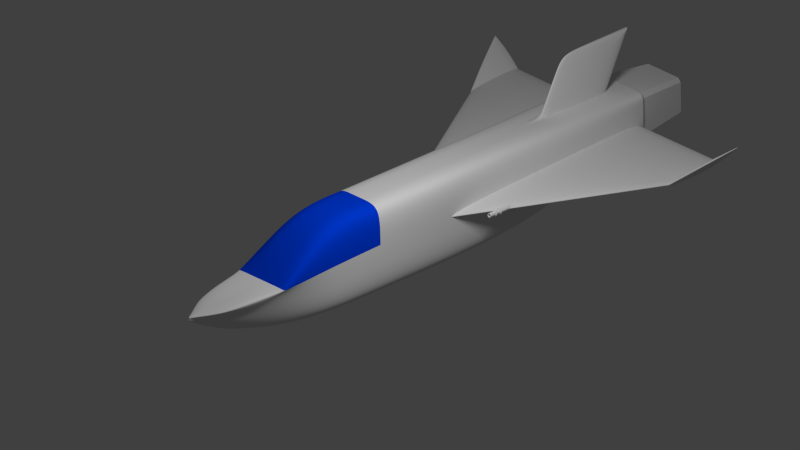 # Source: alex2.blend  (saved by Blender 2.67.0; exported with 4.5.12 LTS)
import bpy
from mathutils import Matrix  # noqa: F401  (used for matrix-valued properties, if any)

bpy.ops.wm.read_factory_settings(use_empty=True)
scene = bpy.context.scene
scene.name = 'Scene'

# ---- collections
col_collection_1 = bpy.data.collections.new('Collection 1'); scene.collection.children.link(col_collection_1)
col_collection_2 = bpy.data.collections.new('Collection 2'); scene.collection.children.link(col_collection_2)

# ---- materials (node trees are filled in below, after node groups)
mat_material = bpy.data.materials.new('Material')
mat_material.alpha_threshold = 0.0
mat_material.roughness = 0.5
mat_material.line_color = (0.0, 0.0, 0.0, 1.0)
mat_window = bpy.data.materials.new('WINDOW')
mat_window.alpha_threshold = 0.0
mat_window.diffuse_color = (0.0, 0.05073, 0.8, 1.0)
mat_window.roughness = 0.5
mat_window.line_color = (0.0, 0.0, 0.0, 1.0)

# ---- material node trees

# ---- world
world_world = bpy.data.worlds.new('World'); scene.world = world_world
world_world.color = (0.05088, 0.05088, 0.05088)
world_world.use_sun_shadow = False
world_world.sun_shadow_jitter_overblur = 0.0
world_world.cycles.sampling_method = 'MANUAL'
world_world.cycles.sample_map_resolution = 256

# ---- cameras
cam_camera = bpy.data.cameras.new('Camera')
cam_camera.type = 'ORTHO'
cam_camera.clip_end = 100.0
cam_camera.lens = 35.0
cam_camera.sensor_width = 32.0
cam_camera.sensor_height = 18.0
cam_camera.ortho_scale = 14.41
cam_camera.dof.focus_distance = 0.0

# ---- lights
light_lamp = bpy.data.lights.new('Lamp', 'POINT')
light_lamp.transmission_factor = 0.0
light_lamp.cutoff_distance = 30.0
light_lamp.energy = 1000.0
light_lamp.shadow_buffer_clip_start = 1.001
light_lamp.shadow_soft_size = 1.0
light_lamp.shadow_maximum_resolution = 0.006
light_lamp.use_absolute_resolution = True
light_lamp.cycles.use_multiple_importance_sampling = False

# ---- meshes
me_cube = bpy.data.meshes.new('Cube')
me_cube.from_pydata([(0.5938, 5.579, -0.0555), (0.1546, -4.665, -0.205), (0.0, -5.163, -0.1421), (0.0, 5.579, -0.0555), (0.5938, 5.579, 0.9077), (0.3567, -4.665, -0.05361), (0.0, -5.163, -0.05361), (0.0, 5.579, 0.9077), (0.296, -3.252, -0.8768), (0.0, -3.252, -0.8768), (0.5938, -3.327, 0.06879), (0.0, -3.327, 0.06879), (0.0, -0.9323, -0.9077), (0.0, -0.9323, 0.9077), (0.5938, -0.9323, -0.9077), (0.5938, -0.9323, 0.9077), (0.0, -2.131, -0.9077), (0.0, -2.131, 0.9545), (0.5938, -2.131, -0.9077), (0.5938, -2.131, 0.9545), (0.2295, -4.058, -0.4945), (0.5484, -4.102, 0.05358), (0.0, -4.215, -0.6659), (0.0, -4.259, 0.008012), (0.0, 3.273, -0.9077), (0.0, 3.591, 0.9077), (0.5938, 3.273, -0.9077), (0.5938, 2.866, 0.9077), (0.0, 4.204, -0.07786), (0.0, 5.187, 0.9077), (0.5938, 4.204, -0.07786), (0.5938, 3.896, 0.9077), (0.5938, 5.579, 0.7402), (0.1546, -4.665, -0.155), (0.0, -5.163, -0.09207), (0.0, 5.579, 0.7402), (0.5938, -3.314, 0.03042), (0.5938, -0.9323, 0.143), (0.5938, -2.131, 0.1069), (0.3042, -4.073, -0.3283), (0.5938, 3.769, 0.287), (0.5938, 4.58, 0.4629), (0.5055, -3.296, -0.2386), (0.5938, -0.9395, -0.06884), (0.5938, -2.131, -0.1939), (0.282, -4.068, -0.3775), (0.5938, 3.843, 0.08724), (0.5938, 4.656, 0.2215), (0.5938, 5.579, 0.5043), (0.1546, -4.665, -0.1698), (0.0, -5.163, -0.1069), (0.0, 5.579, 0.5043), (0.5938, 0.7016, 0.177), (0.5938, 3.735, 0.3007), (0.5938, 0.6959, -0.004054), (0.5938, 3.793, 0.1291), (2.609, 4.226, 0.2899), (2.609, 4.276, 0.1668), (0.5947, 5.565, 0.381), (0.5947, 5.574, 0.2), (3.273, 5.557, 0.9274), (3.273, 5.58, 0.7955), (2.619, 5.561, 0.3669), (2.619, 5.577, 0.2105), (0.0, -0.9323, 0.143), (0.1153, 5.579, -0.0555), (0.03001, -5.066, -0.1543), (0.1153, 5.579, 0.9077), (0.06924, -5.066, -0.05361), (0.05747, -3.252, -0.8768), (0.1153, -3.327, 0.06879), (0.1153, -0.9323, -0.9077), (0.1153, -0.9323, 0.9077), (0.1153, -2.131, -0.9077), (0.1153, -2.131, 0.9545), (0.04455, -4.184, -0.6326), (0.1065, -4.228, 0.01686), (0.1153, 3.273, -0.9077), (0.04636, 3.591, 0.9077), (0.1153, 4.204, -0.07786), (0.1153, 5.187, 0.9077), (0.03001, -5.066, -0.1043), (0.1153, 5.579, 0.7402), (0.1153, 5.579, 0.5043), (0.03001, -5.066, -0.1191), (0.0, 4.152, 1.978), (0.0, 5.748, 1.978), (0.04349, 4.152, 1.978), (0.1153, 5.748, 1.978)], [(37, 64)], [(75, 66, 2, 22), (76, 23, 6, 68), (39, 21, 5, 33), (81, 68, 6, 34), (79, 77, 24, 28), (83, 65, 3, 51), (73, 69, 9, 16), (74, 17, 11, 70), (38, 19, 10, 36), (36, 10, 21, 39), (70, 11, 23, 76), (77, 71, 12, 24), (78, 25, 13, 72), (40, 27, 15, 37), (71, 73, 16, 12), (72, 13, 17, 74), (37, 15, 19, 38), (69, 75, 22, 9), (78, 80, 88, 87), (41, 31, 27, 40), (65, 79, 28, 3), (67, 7, 29, 80), (32, 4, 31, 41), (45, 39, 33, 49), (84, 81, 34, 50), (67, 82, 35, 7), (44, 38, 36, 42), (42, 36, 39, 45), (40, 37, 52, 53), (43, 37, 38, 44), (47, 41, 40, 46), (48, 32, 41, 47), (82, 83, 51, 35), (20, 45, 49, 1), (66, 84, 50, 2), (18, 44, 42, 8), (8, 42, 45, 20), (26, 46, 43, 14), (14, 43, 44, 18), (30, 47, 46, 26), (0, 48, 47, 30), (43, 46, 55, 54), (46, 40, 53, 55), (37, 43, 54, 52), (54, 57, 56, 52), (55, 53, 58, 59), (55, 57, 54), (56, 53, 52), (58, 53, 56, 62), (56, 57, 61, 60), (57, 63, 61), (62, 56, 60), (63, 57, 55, 59), (63, 59, 58, 62), (61, 63, 62, 60), (20, 1, 66, 75), (21, 76, 68, 5), (33, 5, 68, 81), (30, 26, 77, 79), (48, 0, 65, 83), (18, 8, 69, 73), (19, 74, 70, 10), (10, 70, 76, 21), (26, 14, 71, 77), (27, 78, 72, 15), (14, 18, 73, 71), (15, 72, 74, 19), (8, 20, 75, 69), (31, 80, 78, 27), (0, 30, 79, 65), (4, 67, 80, 31), (49, 33, 81, 84), (4, 32, 82, 67), (32, 48, 83, 82), (1, 49, 84, 66), (88, 86, 85, 87), (80, 29, 86, 88), (25, 78, 87, 85)])
me_cube.polygons.foreach_set('use_smooth', [True] * 78)
me_cube.polygons.foreach_set('material_index', [0, 0, 0, 0, 0, 0, 0, 1, 1, 0, 0, 0, 0, 0, 0, 1, 1, 0, 0, 0, 0, 0, 0, 0, 0, 0, 0, 0, 0, 0, 0, 0, 0, 0, 0, 0, 0, 0, 0, 0, 0, 0, 0, 0, 0, 0, 0, 0, 0, 0, 0, 0, 0, 0, 0, 0, 0, 0, 0, 0, 0, 1, 0, 0, 0, 0, 1, 0, 0, 0, 0, 0, 0, 0, 0, 0, 0, 0])
_k = {(3, 65): 1.0, (4, 32): 1.0, (7, 35): 1.0, (5, 21): 0.23922, (7, 67): 1.0, (6, 68): 0.23922, (0, 30): 0.22745, (4, 31): 0.12549, (10, 70): 1.0, (10, 21): 0.23922, (15, 72): 1.0, (15, 27): 0.12549, (27, 31): 0.12549, (0, 48): 1.0, (3, 51): 1.0, (10, 36): 1.0, (15, 37): 1.0, (36, 38): 1.0, (37, 38): 1.0, (32, 48): 1.0, (35, 51): 1.0, (52, 53): 1.0, (52, 54): 1.0, (53, 55): 1.0, (54, 55): 1.0, (56, 57): 1.0, (58, 59): 1.0, (60, 61): 1.0, (53, 58): 1.0, (55, 59): 1.0, (56, 62): 1.0, (57, 63): 1.0, (62, 63): 1.0, (37, 64): 1.0, (0, 65): 1.0, (4, 67): 1.0, (5, 68): 0.23922, (11, 70): 1.0, (13, 72): 1.0, (25, 78): 0.73725, (29, 80): 1.0, (78, 80): 1.0, (85, 87): 0.41569, (86, 88): 1.0}
me_cube.attributes.new('crease_edge', 'FLOAT', 'EDGE').data.foreach_set('value', [_k.get((min(e.vertices), max(e.vertices)), 0.0) for e in me_cube.edges])
me_cube.materials.append(mat_material)
me_cube.materials.append(mat_window)
me_cube.use_remesh_preserve_volume = False
me_cube.use_remesh_preserve_attributes = False
me_cube.use_mirror_vertex_groups = False
me_cube.update()
me_cylinder = bpy.data.meshes.new('Cylinder')
me_cylinder.from_pydata([(3.763e-08, -2.83, 0.5345), (0.1043, -2.83, 0.5242), (0.2045, -2.83, 0.4938), (0.2969, -2.83, 0.4444), (0.3779, -2.83, 0.3779), (0.4444, -2.83, 0.2969), (0.4938, -2.83, 0.2045), (0.5242, -2.83, 0.1043), (0.5345, -2.83, -8.391e-09), (0.5242, -2.83, -0.1043), (0.4938, -2.83, -0.2045), (0.4444, -2.83, -0.2969), (0.3779, -2.83, -0.3779), (0.2969, -2.83, -0.4444), (0.2045, -2.83, -0.4938), (0.1043, -2.83, -0.5242), (-1.365e-07, -2.83, -0.5345), (-0.1043, -2.83, -0.5242), (-0.2045, -2.83, -0.4938), (-0.2969, -2.83, -0.4444), (-0.3779, -2.83, -0.3779), (-0.4444, -2.83, -0.2969), (-0.4938, -2.83, -0.2045), (-0.5242, -2.83, -0.1043), (-0.5345, -2.83, 4.376e-07), (-0.5242, -2.83, 0.1043), (-0.4938, -2.83, 0.2045), (-0.4444, -2.83, 0.2969), (-0.3779, -2.83, 0.3779), (-0.2969, -2.83, 0.4444), (-0.2045, -2.83, 0.4938), (-0.1043, -2.83, 0.5242), (1.719e-08, -2.884, 0.7066), (0.1379, -2.884, 0.693), (0.2704, -2.884, 0.6528), (0.3926, -2.884, 0.5875), (0.4997, -2.884, 0.4997), (0.5875, -2.884, 0.3926), (0.6528, -2.884, 0.2704), (0.693, -2.884, 0.1379), (0.7066, -2.884, -1.277e-08), (0.693, -2.884, -0.1379), (0.6528, -2.884, -0.2704), (0.5875, -2.884, -0.3926), (0.4997, -2.884, -0.4997), (0.3926, -2.884, -0.5875), (0.2704, -2.884, -0.6528), (0.1379, -2.884, -0.693), (-2.131e-07, -2.884, -0.7066), (-0.1379, -2.884, -0.693), (-0.2704, -2.884, -0.6528), (-0.3926, -2.884, -0.5875), (-0.4997, -2.884, -0.4997), (-0.5875, -2.884, -0.3926), (-0.6528, -2.884, -0.2704), (-0.693, -2.884, -0.1379), (-0.7066, -2.884, 5.769e-07), (-0.693, -2.884, 0.1379), (-0.6528, -2.884, 0.2704), (-0.5875, -2.884, 0.3926), (-0.4997, -2.884, 0.4997), (-0.3926, -2.884, 0.5875), (-0.2704, -2.884, 0.6528), (-0.1379, -2.884, 0.693), (7.764e-09, -2.991, 0.7778), (0.1517, -2.991, 0.7628), (0.2976, -2.991, 0.7186), (0.4321, -2.991, 0.6467), (0.55, -2.991, 0.55), (0.6467, -2.991, 0.4321), (0.7186, -2.991, 0.2976), (0.7628, -2.991, 0.1517), (0.7778, -2.991, -4.317e-08), (0.7628, -2.991, -0.1517), (0.7186, -2.991, -0.2976), (0.6467, -2.991, -0.4321), (0.55, -2.991, -0.55), (0.4321, -2.991, -0.6467), (0.2976, -2.991, -0.7186), (0.1517, -2.991, -0.7628), (-2.457e-07, -2.991, -0.7778), (-0.1517, -2.991, -0.7628), (-0.2976, -2.991, -0.7186), (-0.4321, -2.991, -0.6467), (-0.55, -2.991, -0.55), (-0.6467, -2.991, -0.4321), (-0.7186, -2.991, -0.2976), (-0.7628, -2.991, -0.1517), (-0.7778, -2.991, 6.059e-07), (-0.7628, -2.991, 0.1517), (-0.7186, -2.991, 0.2976), (-0.6467, -2.991, 0.4321), (-0.55, -2.991, 0.55), (-0.4321, -2.991, 0.6467), (-0.2976, -2.991, 0.7186), (-0.1517, -2.991, 0.7628), (7.764e-09, -3.115, 0.7778), (0.1517, -3.115, 0.7628), (0.2976, -3.115, 0.7186), (0.4321, -3.115, 0.6467), (0.55, -3.115, 0.55), (0.6467, -3.115, 0.4321), (0.7186, -3.115, 0.2976), (0.7628, -3.115, 0.1517), (0.7778, -3.115, -2.724e-08), (0.7628, -3.115, -0.1517), (0.7186, -3.115, -0.2976), (0.6467, -3.115, -0.4321), (0.55, -3.115, -0.55), (0.4321, -3.115, -0.6467), (0.2976, -3.115, -0.7186), (0.1517, -3.115, -0.7628), (-2.457e-07, -3.115, -0.7778), (-0.1517, -3.115, -0.7628), (-0.2976, -3.115, -0.7186), (-0.4321, -3.115, -0.6467), (-0.55, -3.115, -0.55), (-0.6467, -3.115, -0.4321), (-0.7186, -3.115, -0.2976), (-0.7628, -3.115, -0.1517), (-0.7778, -3.115, 6.218e-07), (-0.7628, -3.115, 0.1517), (-0.7186, -3.115, 0.2976), (-0.6467, -3.115, 0.4321), (-0.55, -3.115, 0.55), (-0.4321, -3.115, 0.6467), (-0.2976, -3.115, 0.7186), (-0.1517, -3.115, 0.7628), (1.529e-08, -3.238, 0.7074), (0.138, -3.238, 0.6938), (0.2707, -3.238, 0.6535), (0.393, -3.238, 0.5882), (0.5002, -3.238, 0.5002), (0.5882, -3.238, 0.393), (0.6535, -3.238, 0.2707), (0.6938, -3.238, 0.138), (0.7074, -3.238, -3.706e-10), (0.6938, -3.238, -0.138), (0.6535, -3.238, -0.2707), (0.5882, -3.238, -0.393), (0.5002, -3.238, -0.5002), (0.393, -3.238, -0.5882), (0.2707, -3.238, -0.6535), (0.138, -3.238, -0.6938), (-2.152e-07, -3.238, -0.7074), (-0.138, -3.238, -0.6938), (-0.2707, -3.238, -0.6535), (-0.393, -3.238, -0.5882), (-0.5002, -3.238, -0.5002), (-0.5882, -3.238, -0.393), (-0.6535, -3.238, -0.2707), (-0.6938, -3.238, -0.138), (-0.7074, -3.238, 5.899e-07), (-0.6938, -3.238, 0.138), (-0.6535, -3.238, 0.2707), (-0.5882, -3.238, 0.393), (-0.5002, -3.238, 0.5002), (-0.393, -3.238, 0.5882), (-0.2707, -3.238, 0.6535), (-0.138, -3.238, 0.6938), (3.157e-08, -3.309, 0.5346), (0.1043, -3.309, 0.5244), (0.2046, -3.309, 0.4939), (0.297, -3.309, 0.4445), (0.378, -3.309, 0.378), (0.4445, -3.309, 0.297), (0.4939, -3.309, 0.2046), (0.5244, -3.309, 0.1043), (0.5346, -3.309, 3.732e-08), (0.5244, -3.309, -0.1043), (0.4939, -3.309, -0.2046), (0.4445, -3.309, -0.297), (0.378, -3.309, -0.378), (0.297, -3.309, -0.4445), (0.2046, -3.309, -0.4939), (0.1043, -3.309, -0.5244), (-1.426e-07, -3.309, -0.5346), (-0.1043, -3.309, -0.5244), (-0.2046, -3.309, -0.4939), (-0.297, -3.309, -0.4445), (-0.3781, -3.309, -0.378), (-0.4445, -3.309, -0.297), (-0.4939, -3.309, -0.2046), (-0.5244, -3.309, -0.1043), (-0.5346, -3.309, 4.835e-07), (-0.5244, -3.309, 0.1043), (-0.4939, -3.309, 0.2046), (-0.4445, -3.309, 0.297), (-0.378, -3.309, 0.3781), (-0.297, -3.309, 0.4445), (-0.2046, -3.309, 0.4939), (-0.1043, -3.309, 0.5244), (3.157e-08, -4.817, 0.5346), (0.1043, -4.817, 0.5244), (0.2046, -4.817, 0.4939), (0.297, -4.817, 0.4445), (0.378, -4.817, 0.378), (0.4445, -4.817, 0.297), (0.4939, -4.817, 0.2046), (0.5244, -4.817, 0.1043), (0.5346, -4.817, 1.329e-07), (0.5244, -4.817, -0.1043), (0.4939, -4.817, -0.2046), (0.4445, -4.817, -0.297), (0.378, -4.817, -0.378), (0.297, -4.817, -0.4445), (0.2046, -4.817, -0.4939), (0.1043, -4.817, -0.5244), (-1.426e-07, -4.817, -0.5346), (-0.1043, -4.817, -0.5244), (-0.2046, -4.817, -0.4939), (-0.297, -4.817, -0.4445), (-0.3781, -4.817, -0.378), (-0.4445, -4.817, -0.297), (-0.4939, -4.817, -0.2046), (-0.5244, -4.817, -0.1043), (-0.5346, -4.817, 5.79e-07), (-0.5244, -4.817, 0.1043), (-0.4939, -4.817, 0.2046), (-0.4445, -4.817, 0.297), (-0.378, -4.817, 0.3781), (-0.297, -4.817, 0.4445), (-0.2046, -4.817, 0.4939), (-0.1043, -4.817, 0.5244), (3.763e-08, -2.29, 0.5345), (3.763e-08, -1.839, 0.5345), (0.1043, -2.29, 0.5242), (0.1043, -1.839, 0.5242), (0.2045, -2.29, 0.4938), (0.2045, -1.839, 0.4938), (0.2969, -2.29, 0.4444), (0.2969, -1.839, 0.4444), (0.3779, -2.29, 0.3779), (0.3779, -1.839, 0.3779), (0.4444, -2.29, 0.2969), (0.4444, -1.839, 0.2969), (0.4938, -2.29, 0.2045), (0.4938, -1.839, 0.2045), (0.5242, -2.29, 0.1043), (0.5242, -1.839, 0.1043), (0.5345, -2.29, -1.04e-07), (0.5345, -1.839, -8.391e-09), (0.5242, -2.29, -0.1043), (0.5242, -1.839, -0.1043), (0.4938, -2.29, -0.2045), (0.4938, -1.839, -0.2045), (0.4444, -2.29, -0.2969), (0.4444, -1.839, -0.2969), (0.3779, -2.29, -0.3779), (0.3779, -1.839, -0.3779), (0.2969, -2.29, -0.4444), (0.2969, -1.839, -0.4444), (0.2045, -2.29, -0.4938), (0.2045, -1.839, -0.4938), (0.1043, -2.29, -0.5242), (0.1043, -1.839, -0.5242), (-1.365e-07, -2.29, -0.5345), (-1.365e-07, -1.839, -0.5345), (-0.1043, -2.29, -0.5242), (-0.1043, -1.839, -0.5242), (-0.2045, -2.29, -0.4938), (-0.2045, -1.839, -0.4938), (-0.2969, -2.29, -0.4444), (-0.2969, -1.839, -0.4444), (-0.3779, -2.29, -0.3779), (-0.3779, -1.839, -0.3779), (-0.4444, -2.29, -0.2969), (-0.4444, -1.839, -0.2969), (-0.4938, -2.29, -0.2045), (-0.4938, -1.839, -0.2045), (-0.5242, -2.29, -0.1043), (-0.5242, -1.839, -0.1043), (-0.5345, -2.29, 3.739e-07), (-0.5345, -1.839, 4.376e-07), (-0.5242, -2.29, 0.1043), (-0.5242, -1.839, 0.1043), (-0.4938, -2.29, 0.2045), (-0.4938, -1.839, 0.2045), (-0.4444, -2.29, 0.2969), (-0.4444, -1.839, 0.2969), (-0.3779, -2.29, 0.3779), (-0.3779, -1.839, 0.3779), (-0.2969, -2.29, 0.4444), (-0.2969, -1.839, 0.4444), (-0.2045, -2.29, 0.4938), (-0.2045, -1.839, 0.4938), (-0.1043, -2.29, 0.5242), (-0.1043, -1.839, 0.5242), (1.719e-08, -1.785, 0.7066), (0.1379, -1.785, 0.693), (0.2704, -1.785, 0.6528), (0.3926, -1.785, 0.5875), (0.4997, -1.785, 0.4997), (0.5875, -1.785, 0.3926), (0.6528, -1.785, 0.2704), (0.693, -1.785, 0.1379), (0.7066, -1.785, -1.277e-08), (0.693, -1.785, -0.1379), (0.6528, -1.785, -0.2704), (0.5875, -1.785, -0.3926), (0.4997, -1.785, -0.4997), (0.3926, -1.785, -0.5875), (0.2704, -1.785, -0.6528), (0.1379, -1.785, -0.693), (-2.131e-07, -1.785, -0.7066), (-0.1379, -1.785, -0.693), (-0.2704, -1.785, -0.6528), (-0.3926, -1.785, -0.5875), (-0.4997, -1.785, -0.4997), (-0.5875, -1.785, -0.3926), (-0.6528, -1.785, -0.2704), (-0.693, -1.785, -0.1379), (-0.7066, -1.785, 5.769e-07), (-0.693, -1.785, 0.1379), (-0.6528, -1.785, 0.2704), (-0.5875, -1.785, 0.3926), (-0.4997, -1.785, 0.4997), (-0.3926, -1.785, 0.5875), (-0.2704, -1.785, 0.6528), (-0.1379, -1.785, 0.693), (7.764e-09, -1.677, 0.7778), (0.1517, -1.677, 0.7628), (0.2976, -1.677, 0.7186), (0.4321, -1.677, 0.6467), (0.55, -1.677, 0.55), (0.6467, -1.677, 0.4321), (0.7186, -1.677, 0.2976), (0.7628, -1.677, 0.1517), (0.7778, -1.677, -4.317e-08), (0.7628, -1.677, -0.1517), (0.7186, -1.677, -0.2976), (0.6467, -1.677, -0.4321), (0.55, -1.677, -0.55), (0.4321, -1.677, -0.6467), (0.2976, -1.677, -0.7186), (0.1517, -1.677, -0.7628), (-2.457e-07, -1.677, -0.7778), (-0.1517, -1.677, -0.7628), (-0.2976, -1.677, -0.7186), (-0.4321, -1.677, -0.6467), (-0.55, -1.677, -0.55), (-0.6467, -1.677, -0.4321), (-0.7186, -1.677, -0.2976), (-0.7628, -1.677, -0.1517), (-0.7778, -1.677, 6.059e-07), (-0.7628, -1.677, 0.1517), (-0.7186, -1.677, 0.2976), (-0.6467, -1.677, 0.4321), (-0.55, -1.677, 0.55), (-0.4321, -1.677, 0.6467), (-0.2976, -1.677, 0.7186), (-0.1517, -1.677, 0.7628), (7.764e-09, -1.553, 0.7778), (0.1517, -1.553, 0.7628), (0.2976, -1.553, 0.7186), (0.4321, -1.553, 0.6467), (0.55, -1.553, 0.55), (0.6467, -1.553, 0.4321), (0.7186, -1.553, 0.2976), (0.7628, -1.553, 0.1517), (0.7778, -1.553, -2.724e-08), (0.7628, -1.553, -0.1517), (0.7186, -1.553, -0.2976), (0.6467, -1.553, -0.4321), (0.55, -1.553, -0.55), (0.4321, -1.553, -0.6467), (0.2976, -1.553, -0.7186), (0.1517, -1.553, -0.7628), (-2.457e-07, -1.553, -0.7778), (-0.1517, -1.553, -0.7628), (-0.2976, -1.553, -0.7186), (-0.4321, -1.553, -0.6467), (-0.55, -1.553, -0.55), (-0.6467, -1.553, -0.4321), (-0.7186, -1.553, -0.2976), (-0.7628, -1.553, -0.1517), (-0.7778, -1.553, 6.218e-07), (-0.7628, -1.553, 0.1517), (-0.7186, -1.553, 0.2976), (-0.6467, -1.553, 0.4321), (-0.55, -1.553, 0.55), (-0.4321, -1.553, 0.6467), (-0.2976, -1.553, 0.7186), (-0.1517, -1.553, 0.7628), (1.529e-08, -1.431, 0.7074), (0.138, -1.431, 0.6938), (0.2707, -1.431, 0.6535), (0.393, -1.431, 0.5882), (0.5002, -1.431, 0.5002), (0.5882, -1.431, 0.393), (0.6535, -1.431, 0.2707), (0.6938, -1.431, 0.138), (0.7074, -1.431, -3.706e-10), (0.6938, -1.431, -0.138), (0.6535, -1.431, -0.2707), (0.5882, -1.431, -0.393), (0.5002, -1.431, -0.5002), (0.393, -1.431, -0.5882), (0.2707, -1.431, -0.6535), (0.138, -1.431, -0.6938), (-2.152e-07, -1.431, -0.7074), (-0.138, -1.431, -0.6938), (-0.2707, -1.431, -0.6535), (-0.393, -1.431, -0.5882), (-0.5002, -1.431, -0.5002), (-0.5882, -1.431, -0.393), (-0.6535, -1.431, -0.2707), (-0.6938, -1.431, -0.138), (-0.7074, -1.431, 5.899e-07), (-0.6938, -1.431, 0.138), (-0.6535, -1.431, 0.2707), (-0.5882, -1.431, 0.393), (-0.5002, -1.431, 0.5002), (-0.393, -1.431, 0.5882), (-0.2707, -1.431, 0.6535), (-0.138, -1.431, 0.6938), (3.157e-08, -1.36, 0.5346), (0.1043, -1.36, 0.5244), (0.2046, -1.36, 0.4939), (0.297, -1.36, 0.4445), (0.378, -1.36, 0.378), (0.4445, -1.36, 0.297), (0.4939, -1.36, 0.2046), (0.5244, -1.36, 0.1043), (0.5346, -1.36, 3.732e-08), (0.5244, -1.36, -0.1043), (0.4939, -1.36, -0.2046), (0.4445, -1.36, -0.297), (0.378, -1.36, -0.378), (0.297, -1.36, -0.4445), (0.2046, -1.36, -0.4939), (0.1043, -1.36, -0.5244), (-1.426e-07, -1.36, -0.5346), (-0.1043, -1.36, -0.5244), (-0.2046, -1.36, -0.4939), (-0.297, -1.36, -0.4445), (-0.3781, -1.36, -0.378), (-0.4445, -1.36, -0.297), (-0.4939, -1.36, -0.2046), (-0.5244, -1.36, -0.1043), (-0.5346, -1.36, 4.835e-07), (-0.5244, -1.36, 0.1043), (-0.4939, -1.36, 0.2046), (-0.4445, -1.36, 0.297), (-0.378, -1.36, 0.3781), (-0.297, -1.36, 0.4445), (-0.2046, -1.36, 0.4939), (-0.1043, -1.36, 0.5244), (3.157e-08, 7.104, 0.5346), (0.1043, 7.104, 0.5244), (0.2046, 7.104, 0.4939), (0.297, 7.104, 0.4445), (0.378, 7.104, 0.378), (0.4445, 7.104, 0.297), (0.4939, 7.104, 0.2046), (0.5244, 7.104, 0.1043), (0.5346, 7.104, 1.329e-07), (0.5244, 7.104, -0.1043), (0.4939, 7.104, -0.2046), (0.4445, 7.104, -0.297), (0.378, 7.104, -0.378), (0.297, 7.104, -0.4445), (0.2046, 7.104, -0.4939), (0.1043, 7.104, -0.5244), (-1.426e-07, 7.104, -0.5346), (-0.1043, 7.104, -0.5244), (-0.2046, 7.104, -0.4939), (-0.297, 7.104, -0.4445), (-0.3781, 7.104, -0.378), (-0.4445, 7.104, -0.297), (-0.4939, 7.104, -0.2046), (-0.5244, 7.104, -0.1043), (-0.5346, 7.104, 5.79e-07), (-0.5244, 7.104, 0.1043), (-0.4939, 7.104, 0.2046), (-0.4445, 7.104, 0.297), (-0.378, 7.104, 0.3781), (-0.297, 7.104, 0.4445), (-0.2046, 7.104, 0.4939), (-0.1043, 7.104, 0.5244), (3.953e-08, -4.817, 0.4345), (0.08477, -4.817, 0.4262), (0.1663, -4.817, 0.4015), (0.2414, -4.817, 0.3613), (0.3073, -4.817, 0.3073), (0.3613, -4.817, 0.2414), (0.4015, -4.817, 0.1663), (0.4262, -4.817, 0.08477), (0.4345, -4.817, 1.478e-07), (0.4262, -4.817, -0.08477), (0.4015, -4.817, -0.1663), (0.3613, -4.817, -0.2414), (0.3073, -4.817, -0.3073), (0.2414, -4.817, -0.3613), (0.1663, -4.817, -0.4015), (0.08477, -4.817, -0.4262), (-1.021e-07, -4.817, -0.4345), (-0.08477, -4.817, -0.4262), (-0.1663, -4.817, -0.4015), (-0.2414, -4.817, -0.3613), (-0.3073, -4.817, -0.3073), (-0.3613, -4.817, -0.2414), (-0.4015, -4.817, -0.1663), (-0.4262, -4.817, -0.08477), (-0.4345, -4.817, 5.104e-07), (-0.4262, -4.817, 0.08477), (-0.4015, -4.817, 0.1663), (-0.3613, -4.817, 0.2414), (-0.3073, -4.817, 0.3073), (-0.2414, -4.817, 0.3613), (-0.1663, -4.817, 0.4015), (-0.08477, -4.817, 0.4262), (3.953e-08, -4.229, 0.4345), (0.08477, -4.229, 0.4262), (0.1663, -4.229, 0.4015), (0.2414, -4.229, 0.3613), (0.3073, -4.229, 0.3073), (0.3613, -4.229, 0.2414), (0.4015, -4.229, 0.1663), (0.4262, -4.229, 0.08477), (0.4345, -4.229, 3.354e-07), (0.4262, -4.229, -0.08477), (0.4015, -4.229, -0.1663), (0.3613, -4.229, -0.2414), (0.3073, -4.229, -0.3073), (0.2414, -4.229, -0.3613), (0.1663, -4.229, -0.4015), (0.08477, -4.229, -0.4262), (-1.021e-07, -4.229, -0.4345), (-0.08477, -4.229, -0.4262), (-0.1663, -4.229, -0.4015), (-0.2414, -4.229, -0.3613), (-0.3073, -4.229, -0.3073), (-0.3613, -4.229, -0.2414), (-0.4015, -4.229, -0.1663), (-0.4262, -4.229, -0.08477), (-0.4345, -4.229, 6.98e-07), (-0.4262, -4.229, 0.08477), (-0.4015, -4.229, 0.1663), (-0.3613, -4.229, 0.2414), (-0.3073, -4.229, 0.3073), (-0.2414, -4.229, 0.3613), (-0.1663, -4.229, 0.4015), (-0.08477, -4.229, 0.4262)], [], [(224, 0, 1, 226), (226, 1, 2, 228), (228, 2, 3, 230), (230, 3, 4, 232), (232, 4, 5, 234), (234, 5, 6, 236), (236, 6, 7, 238), (238, 7, 8, 240), (240, 8, 9, 242), (242, 9, 10, 244), (244, 10, 11, 246), (246, 11, 12, 248), (248, 12, 13, 250), (250, 13, 14, 252), (252, 14, 15, 254), (254, 15, 16, 256), (256, 16, 17, 258), (258, 17, 18, 260), (260, 18, 19, 262), (262, 19, 20, 264), (264, 20, 21, 266), (266, 21, 22, 268), (268, 22, 23, 270), (270, 23, 24, 272), (272, 24, 25, 274), (274, 25, 26, 276), (276, 26, 27, 278), (278, 27, 28, 280), (280, 28, 29, 282), (282, 29, 30, 284), (14, 13, 45, 46), (286, 31, 0, 224), (284, 30, 31, 286), (45, 44, 76, 77), (13, 12, 44, 45), (12, 11, 43, 44), (11, 10, 42, 43), (10, 9, 41, 42), (9, 8, 40, 41), (8, 7, 39, 40), (7, 6, 38, 39), (6, 5, 37, 38), (5, 4, 36, 37), (4, 3, 35, 36), (3, 2, 34, 35), (2, 1, 33, 34), (0, 31, 63, 32), (31, 30, 62, 63), (30, 29, 61, 62), (29, 28, 60, 61), (28, 27, 59, 60), (27, 26, 58, 59), (26, 25, 57, 58), (25, 24, 56, 57), (24, 23, 55, 56), (23, 22, 54, 55), (1, 0, 32, 33), (22, 21, 53, 54), (21, 20, 52, 53), (20, 19, 51, 52), (19, 18, 50, 51), (18, 17, 49, 50), (17, 16, 48, 49), (16, 15, 47, 48), (15, 14, 46, 47), (80, 79, 111, 112), (42, 41, 73, 74), (39, 38, 70, 71), (36, 35, 67, 68), (33, 32, 64, 65), (62, 61, 93, 94), (59, 58, 90, 91), (56, 55, 87, 88), (53, 52, 84, 85), (50, 49, 81, 82), (47, 46, 78, 79), (44, 43, 75, 76), (41, 40, 72, 73), (38, 37, 69, 70), (35, 34, 66, 67), (32, 63, 95, 64), (61, 60, 92, 93), (58, 57, 89, 90), (55, 54, 86, 87), (52, 51, 83, 84), (49, 48, 80, 81), (46, 45, 77, 78), (43, 42, 74, 75), (40, 39, 71, 72), (37, 36, 68, 69), (34, 33, 65, 66), (63, 62, 94, 95), (60, 59, 91, 92), (57, 56, 88, 89), (54, 53, 85, 86), (51, 50, 82, 83), (48, 47, 79, 80), (115, 114, 146, 147), (77, 76, 108, 109), (74, 73, 105, 106), (71, 70, 102, 103), (68, 67, 99, 100), (65, 64, 96, 97), (94, 93, 125, 126), (91, 90, 122, 123), (88, 87, 119, 120), (85, 84, 116, 117), (82, 81, 113, 114), (79, 78, 110, 111), (76, 75, 107, 108), (73, 72, 104, 105), (70, 69, 101, 102), (67, 66, 98, 99), (64, 95, 127, 96), (93, 92, 124, 125), (90, 89, 121, 122), (87, 86, 118, 119), (84, 83, 115, 116), (81, 80, 112, 113), (78, 77, 109, 110), (75, 74, 106, 107), (72, 71, 103, 104), (69, 68, 100, 101), (66, 65, 97, 98), (95, 94, 126, 127), (92, 91, 123, 124), (89, 88, 120, 121), (86, 85, 117, 118), (83, 82, 114, 115), (150, 149, 181, 182), (112, 111, 143, 144), (109, 108, 140, 141), (106, 105, 137, 138), (103, 102, 134, 135), (100, 99, 131, 132), (97, 96, 128, 129), (126, 125, 157, 158), (123, 122, 154, 155), (120, 119, 151, 152), (117, 116, 148, 149), (114, 113, 145, 146), (111, 110, 142, 143), (108, 107, 139, 140), (105, 104, 136, 137), (102, 101, 133, 134), (99, 98, 130, 131), (96, 127, 159, 128), (125, 124, 156, 157), (122, 121, 153, 154), (119, 118, 150, 151), (116, 115, 147, 148), (113, 112, 144, 145), (110, 109, 141, 142), (107, 106, 138, 139), (104, 103, 135, 136), (101, 100, 132, 133), (98, 97, 129, 130), (127, 126, 158, 159), (124, 123, 155, 156), (121, 120, 152, 153), (118, 117, 149, 150), (185, 184, 216, 217), (147, 146, 178, 179), (144, 143, 175, 176), (141, 140, 172, 173), (138, 137, 169, 170), (135, 134, 166, 167), (132, 131, 163, 164), (129, 128, 160, 161), (158, 157, 189, 190), (155, 154, 186, 187), (152, 151, 183, 184), (149, 148, 180, 181), (146, 145, 177, 178), (143, 142, 174, 175), (140, 139, 171, 172), (137, 136, 168, 169), (134, 133, 165, 166), (131, 130, 162, 163), (128, 159, 191, 160), (157, 156, 188, 189), (154, 153, 185, 186), (151, 150, 182, 183), (148, 147, 179, 180), (145, 144, 176, 177), (142, 141, 173, 174), (139, 138, 170, 171), (136, 135, 167, 168), (133, 132, 164, 165), (130, 129, 161, 162), (159, 158, 190, 191), (156, 155, 187, 188), (153, 152, 184, 185), (220, 219, 507, 508), (182, 181, 213, 214), (179, 178, 210, 211), (176, 175, 207, 208), (173, 172, 204, 205), (170, 169, 201, 202), (167, 166, 198, 199), (164, 163, 195, 196), (161, 160, 192, 193), (190, 189, 221, 222), (187, 186, 218, 219), (184, 183, 215, 216), (181, 180, 212, 213), (178, 177, 209, 210), (175, 174, 206, 207), (172, 171, 203, 204), (169, 168, 200, 201), (166, 165, 197, 198), (163, 162, 194, 195), (160, 191, 223, 192), (189, 188, 220, 221), (186, 185, 217, 218), (183, 182, 214, 215), (180, 179, 211, 212), (177, 176, 208, 209), (174, 173, 205, 206), (171, 170, 202, 203), (168, 167, 199, 200), (165, 164, 196, 197), (162, 161, 193, 194), (191, 190, 222, 223), (188, 187, 219, 220), (224, 226, 227, 225), (226, 228, 229, 227), (228, 230, 231, 229), (230, 232, 233, 231), (232, 234, 235, 233), (234, 236, 237, 235), (236, 238, 239, 237), (238, 240, 241, 239), (240, 242, 243, 241), (242, 244, 245, 243), (244, 246, 247, 245), (246, 248, 249, 247), (248, 250, 251, 249), (250, 252, 253, 251), (252, 254, 255, 253), (254, 256, 257, 255), (256, 258, 259, 257), (258, 260, 261, 259), (260, 262, 263, 261), (262, 264, 265, 263), (264, 266, 267, 265), (266, 268, 269, 267), (268, 270, 271, 269), (270, 272, 273, 271), (272, 274, 275, 273), (274, 276, 277, 275), (276, 278, 279, 277), (278, 280, 281, 279), (280, 282, 283, 281), (282, 284, 285, 283), (253, 302, 301, 251), (286, 224, 225, 287), (284, 286, 287, 285), (224, 286, 284, 282, 280, 278, 276, 274, 272, 270, 268, 266, 264, 262, 260, 258, 256, 254, 252, 250, 248, 246, 244, 242, 240, 238, 236, 234, 232, 230, 228, 226), (301, 333, 332, 300), (251, 301, 300, 249), (249, 300, 299, 247), (247, 299, 298, 245), (245, 298, 297, 243), (243, 297, 296, 241), (241, 296, 295, 239), (239, 295, 294, 237), (237, 294, 293, 235), (235, 293, 292, 233), (233, 292, 291, 231), (231, 291, 290, 229), (229, 290, 289, 227), (225, 288, 319, 287), (287, 319, 318, 285), (285, 318, 317, 283), (283, 317, 316, 281), (281, 316, 315, 279), (279, 315, 314, 277), (277, 314, 313, 275), (275, 313, 312, 273), (273, 312, 311, 271), (271, 311, 310, 269), (227, 289, 288, 225), (269, 310, 309, 267), (267, 309, 308, 265), (265, 308, 307, 263), (263, 307, 306, 261), (261, 306, 305, 259), (259, 305, 304, 257), (257, 304, 303, 255), (255, 303, 302, 253), (336, 368, 367, 335), (298, 330, 329, 297), (295, 327, 326, 294), (292, 324, 323, 291), (289, 321, 320, 288), (318, 350, 349, 317), (315, 347, 346, 314), (312, 344, 343, 311), (309, 341, 340, 308), (306, 338, 337, 305), (303, 335, 334, 302), (300, 332, 331, 299), (297, 329, 328, 296), (294, 326, 325, 293), (291, 323, 322, 290), (288, 320, 351, 319), (317, 349, 348, 316), (314, 346, 345, 313), (311, 343, 342, 310), (308, 340, 339, 307), (305, 337, 336, 304), (302, 334, 333, 301), (299, 331, 330, 298), (296, 328, 327, 295), (293, 325, 324, 292), (290, 322, 321, 289), (319, 351, 350, 318), (316, 348, 347, 315), (313, 345, 344, 312), (310, 342, 341, 309), (307, 339, 338, 306), (304, 336, 335, 303), (371, 403, 402, 370), (333, 365, 364, 332), (330, 362, 361, 329), (327, 359, 358, 326), (324, 356, 355, 323), (321, 353, 352, 320), (350, 382, 381, 349), (347, 379, 378, 346), (344, 376, 375, 343), (341, 373, 372, 340), (338, 370, 369, 337), (335, 367, 366, 334), (332, 364, 363, 331), (329, 361, 360, 328), (326, 358, 357, 325), (323, 355, 354, 322), (320, 352, 383, 351), (349, 381, 380, 348), (346, 378, 377, 345), (343, 375, 374, 342), (340, 372, 371, 339), (337, 369, 368, 336), (334, 366, 365, 333), (331, 363, 362, 330), (328, 360, 359, 327), (325, 357, 356, 324), (322, 354, 353, 321), (351, 383, 382, 350), (348, 380, 379, 347), (345, 377, 376, 344), (342, 374, 373, 341), (339, 371, 370, 338), (406, 438, 437, 405), (368, 400, 399, 367), (365, 397, 396, 364), (362, 394, 393, 361), (359, 391, 390, 358), (356, 388, 387, 355), (353, 385, 384, 352), (382, 414, 413, 381), (379, 411, 410, 378), (376, 408, 407, 375), (373, 405, 404, 372), (370, 402, 401, 369), (367, 399, 398, 366), (364, 396, 395, 363), (361, 393, 392, 360), (358, 390, 389, 357), (355, 387, 386, 354), (352, 384, 415, 383), (381, 413, 412, 380), (378, 410, 409, 377), (375, 407, 406, 374), (372, 404, 403, 371), (369, 401, 400, 368), (366, 398, 397, 365), (363, 395, 394, 362), (360, 392, 391, 359), (357, 389, 388, 356), (354, 386, 385, 353), (383, 415, 414, 382), (380, 412, 411, 379), (377, 409, 408, 376), (374, 406, 405, 373), (441, 473, 472, 440), (403, 435, 434, 402), (400, 432, 431, 399), (397, 429, 428, 396), (394, 426, 425, 393), (391, 423, 422, 390), (388, 420, 419, 387), (385, 417, 416, 384), (414, 446, 445, 413), (411, 443, 442, 410), (408, 440, 439, 407), (405, 437, 436, 404), (402, 434, 433, 401), (399, 431, 430, 398), (396, 428, 427, 395), (393, 425, 424, 392), (390, 422, 421, 389), (387, 419, 418, 386), (384, 416, 447, 415), (413, 445, 444, 412), (410, 442, 441, 409), (407, 439, 438, 406), (404, 436, 435, 403), (401, 433, 432, 400), (398, 430, 429, 397), (395, 427, 426, 394), (392, 424, 423, 391), (389, 421, 420, 388), (386, 418, 417, 385), (415, 447, 446, 414), (412, 444, 443, 411), (409, 441, 440, 408), (449, 450, 451, 452, 453, 454, 455, 456, 457, 458, 459, 460, 461, 462, 463, 464, 465, 466, 467, 468, 469, 470, 471, 472, 473, 474, 475, 476, 477, 478, 479, 448), (438, 470, 469, 437), (435, 467, 466, 434), (432, 464, 463, 431), (429, 461, 460, 428), (426, 458, 457, 425), (423, 455, 454, 422), (420, 452, 451, 419), (417, 449, 448, 416), (446, 478, 477, 445), (443, 475, 474, 442), (440, 472, 471, 439), (437, 469, 468, 436), (434, 466, 465, 433), (431, 463, 462, 430), (428, 460, 459, 427), (425, 457, 456, 424), (422, 454, 453, 421), (419, 451, 450, 418), (416, 448, 479, 447), (445, 477, 476, 444), (442, 474, 473, 441), (439, 471, 470, 438), (436, 468, 467, 435), (433, 465, 464, 432), (430, 462, 461, 429), (427, 459, 458, 426), (424, 456, 455, 423), (421, 453, 452, 420), (418, 450, 449, 417), (447, 479, 478, 446), (444, 476, 475, 443), (500, 499, 531, 532), (217, 216, 504, 505), (214, 213, 501, 502), (211, 210, 498, 499), (208, 207, 495, 496), (205, 204, 492, 493), (202, 201, 489, 490), (199, 198, 486, 487), (196, 195, 483, 484), (193, 192, 480, 481), (222, 221, 509, 510), (219, 218, 506, 507), (216, 215, 503, 504), (213, 212, 500, 501), (210, 209, 497, 498), (207, 206, 494, 495), (204, 203, 491, 492), (201, 200, 488, 489), (198, 197, 485, 486), (195, 194, 482, 483), (192, 223, 511, 480), (221, 220, 508, 509), (218, 217, 505, 506), (215, 214, 502, 503), (212, 211, 499, 500), (209, 208, 496, 497), (206, 205, 493, 494), (203, 202, 490, 491), (200, 199, 487, 488), (197, 196, 484, 485), (194, 193, 481, 482), (223, 222, 510, 511), (513, 512, 543, 542, 541, 540, 539, 538, 537, 536, 535, 534, 533, 532, 531, 530, 529, 528, 527, 526, 525, 524, 523, 522, 521, 520, 519, 518, 517, 516, 515, 514), (497, 496, 528, 529), (494, 493, 525, 526), (491, 490, 522, 523), (488, 487, 519, 520), (485, 484, 516, 517), (482, 481, 513, 514), (511, 510, 542, 543), (508, 507, 539, 540), (505, 504, 536, 537), (502, 501, 533, 534), (499, 498, 530, 531), (496, 495, 527, 528), (493, 492, 524, 525), (490, 489, 521, 522), (487, 486, 518, 519), (484, 483, 515, 516), (481, 480, 512, 513), (510, 509, 541, 542), (507, 506, 538, 539), (504, 503, 535, 536), (501, 500, 532, 533), (498, 497, 529, 530), (495, 494, 526, 527), (492, 491, 523, 524), (489, 488, 520, 521), (486, 485, 517, 518), (483, 482, 514, 515), (480, 511, 543, 512), (509, 508, 540, 541), (506, 505, 537, 538), (503, 502, 534, 535)])
me_cylinder.use_remesh_preserve_volume = False
me_cylinder.use_remesh_preserve_attributes = False
me_cylinder.use_mirror_vertex_groups = False
me_cylinder.update()
me_cube_003 = bpy.data.meshes.new('Cube.003')
me_cube_003.from_pydata([(-0.2655, 0.8059, -0.463), (0.008529, 0.8059, -0.463), (0.008529, -1.024, -0.463), (-0.2655, -1.024, -0.463), (-0.2655, 0.8059, -0.201), (0.008529, 0.8059, -0.201), (0.008529, -1.024, -0.201), (-0.2655, -1.024, -0.201), (-0.2317, 0.714, -0.463), (-0.02527, 0.714, -0.463), (-0.02527, -0.9324, -0.463), (-0.2317, -0.9324, -0.463), (-0.2317, 0.714, -0.2885), (-0.02527, 0.714, -0.2885), (-0.2317, 0.415, -0.5483), (-0.02527, 0.415, -0.5483), (-0.2317, 0.415, -0.5626), (-0.02527, 0.415, -0.5626)], [], [(4, 5, 1, 0), (5, 6, 2, 1), (6, 7, 3, 2), (7, 4, 0, 3), (3, 0, 8, 11), (7, 6, 5, 4), (2, 17, 1), (0, 1, 9, 8), (2, 3, 11, 10), (1, 2, 10, 9), (12, 13, 10, 11), (8, 9, 13, 12), (14, 0, 8), (9, 10, 13), (11, 8, 12), (15, 1, 9), (9, 8, 14, 15), (9, 15, 10), (17, 2, 10), (15, 14, 16, 17), (17, 10, 15), (11, 16, 14), (16, 3, 11), (3, 16, 0), (0, 16, 17, 1)])
me_cube_003.use_remesh_preserve_volume = False
me_cube_003.use_remesh_preserve_attributes = False
me_cube_003.use_mirror_vertex_groups = False
me_cube_003.update()
me_cube_002 = bpy.data.meshes.new('Cube.002')
me_cube_002.from_pydata([(-1.0, -1.0, 0.8023), (-0.8664, -1.0, 1.0), (-0.7979, 0.9091, 0.6391), (-0.6913, 0.9048, 0.7968), (0.7979, 0.9091, 0.6391), (0.6913, 0.9048, 0.7968), (1.0, -1.0, 0.8023), (0.8664, -1.0, 1.0), (-1.0, -1.0, -0.8203), (-0.8203, -0.9967, -1.0), (-0.6545, 0.9064, -0.799), (-0.7979, 0.9091, -0.6556), (0.6545, 0.9064, -0.799), (0.7979, 0.9091, -0.6556), (0.8203, -0.9967, -1.0), (1.0, -1.0, -0.8203), (-0.6847, 0.9088, 0.5478), (-0.5933, 0.9052, 0.6831), (0.6847, 0.9088, 0.5478), (0.5933, 0.9052, 0.6831), (-0.5617, 0.9065, -0.6864), (-0.6847, 0.9088, -0.5633), (0.5617, 0.9065, -0.6864), (0.6847, 0.9088, -0.5633), (-0.6847, 0.3541, 0.5432), (-0.5933, 0.3504, 0.6786), (0.6847, 0.3541, 0.5432), (0.5933, 0.3504, 0.6786), (-0.5617, 0.3518, -0.6909), (-0.6847, 0.3541, -0.5678), (0.5617, 0.3518, -0.6909), (0.6847, 0.3541, -0.5678)], [], [(0, 2, 11, 8), (7, 5, 3, 1), (6, 0, 8, 15), (4, 6, 15, 13), (1, 3, 2, 0), (5, 4, 18, 19), (5, 7, 6, 4), (7, 1, 0, 6), (4, 13, 23, 18), (10, 9, 8, 11), (10, 11, 21, 20), (14, 12, 13, 15), (9, 14, 15, 8), (9, 10, 12, 14), (20, 21, 29, 28), (18, 23, 31, 26), (19, 18, 26, 27), (11, 2, 16, 21), (3, 5, 19, 17), (12, 10, 20, 22), (2, 3, 17, 16), (13, 12, 22, 23), (25, 27, 26, 24), (24, 26, 31, 29), (30, 28, 29, 31), (17, 19, 27, 25), (21, 16, 24, 29), (22, 20, 28, 30), (16, 17, 25, 24), (23, 22, 30, 31)])
me_cube_002.use_remesh_preserve_volume = False
me_cube_002.use_remesh_preserve_attributes = False
me_cube_002.use_mirror_vertex_groups = False
me_cube_002.update()

# ---- objects
ob_cube = bpy.data.objects.new('Cube', me_cube)
ob_lamp = bpy.data.objects.new('Lamp', light_lamp)
ob_camera = bpy.data.objects.new('Camera', cam_camera)
ob_cylinder = bpy.data.objects.new('Cylinder', me_cylinder)
ob_cube_002 = bpy.data.objects.new('Cube.002', me_cube_003)
ob_cube_001 = bpy.data.objects.new('Cube.001', me_cube_002)

# ---- transforms, parenting, visibility, modifiers, constraints
ob_cube.location = (0.0, 0.0, 0.0)
ob_cube.lock_rotations_4d = False
ob_cube.empty_display_type = 'ARROWS'
ob_cube.lineart.crease_threshold = 0.0
_m = ob_cube.modifiers.new('Mirror', 'MIRROR')
_m.use_clip = True
_m.merge_threshold = 0.01
_m = ob_cube.modifiers.new('Subsurf', 'SUBSURF')
_m.uv_smooth = 'PRESERVE_CORNERS'
_m.levels = 3
_m.render_levels = 5
_m.show_only_control_edges = False
_m = ob_cube.modifiers.new('EdgeSplit', 'EDGE_SPLIT')
ob_lamp.location = (4.076, -1.337, 5.904)
ob_lamp.rotation_euler = (0.6503, 0.05522, 1.866)
ob_lamp.lock_rotations_4d = False
ob_lamp.empty_display_type = 'ARROWS'
ob_lamp.color = (0.0, 0.0, 0.0, 0.0)
ob_lamp.lineart.crease_threshold = 0.0
ob_camera.location = (9.435, -8.692, 6.391)
ob_camera.rotation_euler = (1.109, 0.01082, 0.8149)
ob_camera.lock_rotations_4d = False
ob_camera.empty_display_type = 'ARROWS'
ob_camera.color = (0.0, 0.0, 0.0, 0.0)
ob_camera.display_type = 'WIRE'
ob_camera.lineart.crease_threshold = 0.0
ob_cylinder.location = (1.089, 1.67, 0.1338)
ob_cylinder.scale = (0.07943, 0.07943, 0.07943)
ob_cylinder.lineart.crease_threshold = 0.0
ob_cube_002.location = (-1.57, 4.504, 0.4362)
ob_cube_002.lineart.crease_threshold = 0.0
ob_cube_001.location = (-0.001809, 6.135, 0.4269)
ob_cube_001.scale = (0.5698, 0.5541, 0.4621)
ob_cube_001.lineart.crease_threshold = 0.0

# ---- collection membership
col_collection_1.objects.link(ob_cube)
col_collection_1.objects.link(ob_lamp)
col_collection_1.objects.link(ob_camera)
col_collection_2.objects.link(ob_cylinder)
col_collection_2.objects.link(ob_cube_002)
col_collection_2.objects.link(ob_cube_001)

# ---- scene / render settings (as saved in the file)
scene.camera = ob_camera
scene.frame_start = 1; scene.frame_end = 250; scene.frame_set(1)
scene.render.engine = 'CYCLES'
scene.render.image_settings.color_mode = 'RGB'
scene.render.image_settings.compression = 90
scene.render.resolution_percentage = 50
scene.render.dither_intensity = 0.0
scene.cycles.use_denoising = False
scene.cycles.samples = 10
scene.cycles.sampling_pattern = 'TABULATED_SOBOL'
scene.cycles.light_sampling_threshold = 0.0
scene.cycles.use_adaptive_sampling = False
scene.cycles.use_light_tree = False
scene.cycles.caustics_reflective = False
scene.cycles.caustics_refractive = False
scene.cycles.blur_glossy = 0.0
scene.cycles.volume_bounces = 1
scene.cycles.pixel_filter_type = 'GAUSSIAN'
scene.cycles.sample_clamp_indirect = 0.0
scene.view_settings.view_transform = 'Standard'
bpy.context.view_layer.update()
